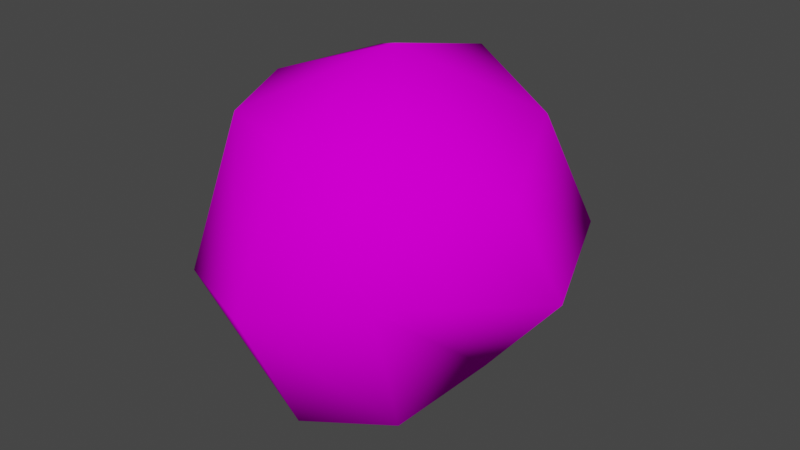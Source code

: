 # Source: fire_rock.blend  (saved by Blender 2.90.8; exported with 4.5.12 LTS)
import bpy
from mathutils import Matrix  # noqa: F401  (used for matrix-valued properties, if any)

bpy.ops.wm.read_factory_settings(use_empty=True)
scene = bpy.context.scene
scene.name = 'Scene'

# ---- collections
col_collection = bpy.data.collections.new('Collection'); scene.collection.children.link(col_collection)

# ---- images (referenced by path relative to the original .blend; pixels are not part of the script)
import os
ASSET_DIR = os.environ.get("B2B_ASSET_DIR", "")  # directory of the original .blend (textures are referenced by path, not embedded)
HERE = os.path.dirname(os.path.abspath(__file__))  # packed textures are extracted next to this script under _unpacked/

def load_image(name, relpath, width, height, colorspace="sRGB"):
    """Load a texture the original file referenced (path relative to the .blend, or extracted next to this script)."""
    p = next((c for c in (os.path.join(HERE, relpath), os.path.join(ASSET_DIR, relpath)) if relpath and os.path.exists(c)), "")
    if p:
        img = bpy.data.images.load(p, check_existing=True)
        img.name = name
    else:  # same state as the original file: an image datablock whose file is absent (Cycles renders it pink)
        img = bpy.data.images.new(name, width, height)
        img.source = "FILE"
        img.filepath = "//" + (relpath or name)
    img.colorspace_settings.name = colorspace
    return img
img_fire_rock_png = load_image('fire_rock.png', 'fire_rock.png', 1024, 1024, 'sRGB')

# ---- materials (node trees are filled in below, after node groups)
mat_fire_rock = bpy.data.materials.new('fire_rock')
mat_fire_rock.use_transparent_shadow = False

# ---- material node trees
mat_fire_rock.use_nodes = True; mat_fire_rock.node_tree.nodes.clear()
_N = mat_fire_rock.node_tree.nodes; _L = mat_fire_rock.node_tree.links
n0 = _N.new('ShaderNodeBsdfPrincipled'); n0.name = 'Principled BSDF'; n0.location = (10, 300)
n0.distribution = 'GGX'
n0.subsurface_method = 'BURLEY'
n0.inputs[3].default_value = 1.45
n0.inputs[13].default_value = 0.0
n0.inputs[27].default_value = (0.0, 0.0, 0.0, 1.0)
n0.inputs[28].default_value = 1.0
n1 = _N.new('ShaderNodeOutputMaterial'); n1.name = 'Material Output'; n1.location = (300, 300)
n2 = _N.new('ShaderNodeTexImage'); n2.name = 'Image Texture'; n2.location = (-280, 280)
n2.image = img_fire_rock_png
_L.new(n0.outputs[0], n1.inputs[0])
_L.new(n2.outputs[0], n0.inputs[0])
n1.is_active_output = True

# ---- world
world_world = bpy.data.worlds.new('World'); scene.world = world_world
world_world.use_nodes = True; world_world.node_tree.nodes.clear()
_N = world_world.node_tree.nodes; _L = world_world.node_tree.links
n0 = _N.new('ShaderNodeOutputWorld'); n0.name = 'World Output'; n0.location = (300, 300)
n1 = _N.new('ShaderNodeBackground'); n1.name = 'Background'; n1.location = (10, 300)
n1.inputs[0].default_value = (0.05088, 0.05088, 0.05088, 1.0)
_L.new(n1.outputs[0], n0.inputs[0])
n0.is_active_output = True
world_world.color = (0.05088, 0.05088, 0.05088)
world_world.use_sun_shadow = False
world_world.sun_shadow_jitter_overblur = 0.0

# ---- meshes
me_sphere = bpy.data.meshes.new('Sphere')
me_sphere.from_pydata([(-0.07797, 0.7829, 0.7657), (-0.01029, 1.015, 0.01102), (-0.01031, 0.7774, -0.5103), (0.5325, 0.4683, 0.6344), (0.6699, 0.7154, 0.02407), (0.2623, 0.5621, -0.5269), (0.7867, -0.15, 0.4974), (0.9684, -0.01299, -0.005937), (0.5276, 0.05442, -0.55), (0.4713, -0.5596, 0.6341), (0.4565, -0.6818, 0.07749), (0.4267, -0.4794, -0.6474), (-0.02933, 0.05762, -0.8381), (-0.004634, -0.7068, 0.7081), (-0.05625, -0.9987, -0.01869), (-0.0004371, -0.7029, -0.6958), (0.009554, -0.002724, 0.9814), (-0.5171, -0.5101, 0.6791), (-0.6926, -0.6865, -0.1352), (-0.485, -0.479, -0.7101), (-0.7306, -0.0229, 0.702), (-0.9101, -0.1279, -0.001794), (-0.6189, 0.01999, -0.5983), (-0.5333, 0.5361, 0.7343), (-0.6783, 0.6986, 0.03367), (-0.2758, 0.6025, -0.4265)], [], [(12, 2, 5), (1, 0, 3, 4), (2, 1, 4, 5), (0, 16, 3), (12, 5, 8), (4, 3, 6, 7), (5, 4, 7, 8), (3, 16, 6), (12, 8, 11), (7, 6, 9, 10), (8, 7, 10, 11), (6, 16, 9), (12, 11, 15), (10, 9, 13, 14), (11, 10, 14, 15), (9, 16, 13), (12, 15, 19), (14, 13, 17, 18), (15, 14, 18, 19), (13, 16, 17), (17, 16, 20), (12, 19, 22), (18, 17, 20, 21), (19, 18, 21, 22), (22, 21, 24, 25), (20, 16, 23), (12, 22, 25), (21, 20, 23, 24), (25, 24, 1, 2), (23, 16, 0), (12, 25, 2), (24, 23, 0, 1)])
me_sphere.polygons.foreach_set('use_smooth', [True] * 32)
_uv = me_sphere.uv_layers.new(name='UVMap')
_uv.uv.foreach_set('vector', [0.9981, 1.341e-07, 0.4982, 0.2527, 0.7475, 0.2526, 0.4986, 0.5027, 0.499, 0.7527, 0.7483, 0.7526, 0.7479, 0.5026, 0.4982, 0.2527, 0.4986, 0.5027, 0.7479, 0.5026, 0.7475, 0.2526, 0.499, 0.7527, 0.9965, 1.0, 0.7483, 0.7526, 0.9981, 1.341e-07, 0.7475, 0.2526, 0.9977, 0.25, 0.7479, 0.5026, 0.7483, 0.7526, 0.9969, 0.75, 0.9973, 0.5, 0.7475, 0.2526, 0.7479, 0.5026, 0.9973, 0.5, 0.9977, 0.25, 0.7483, 0.7526, 0.9965, 1.0, 0.9969, 0.75, 0.9981, 1.341e-07, 0.9977, 0.25, 0.7484, 0.2499, 0.9973, 0.5, 0.9969, 0.75, 0.7476, 0.7499, 0.748, 0.4999, 0.9977, 0.25, 0.9973, 0.5, 0.748, 0.4999, 0.7484, 0.2499, 0.9969, 0.75, 0.9965, 1.0, 0.7476, 0.7499, 0.9981, 1.341e-07, 0.7484, 0.2499, 0.499, 0.2498, 0.748, 0.4999, 0.7476, 0.7499, 0.4983, 0.7498, 0.4986, 0.4998, 0.7484, 0.2499, 0.748, 0.4999, 0.4986, 0.4998, 0.499, 0.2498, 0.7476, 0.7499, 0.9965, 1.0, 0.4983, 0.7498, 0.9981, 1.341e-07, 0.499, 0.2498, 0.2497, 0.2497, 0.4986, 0.4998, 0.4983, 0.7498, 0.2489, 0.7497, 0.2493, 0.4997, 0.499, 0.2498, 0.4986, 0.4998, 0.2493, 0.4997, 0.2497, 0.2497, 0.4983, 0.7498, 0.9965, 1.0, 0.2489, 0.7497, 0.2489, 0.7497, 0.9965, 1.0, -0.0003876, 0.7496, 0.9981, 1.341e-07, 0.2497, 0.2497, 0.000388, 0.2496, 0.2493, 0.4997, 0.2489, 0.7497, -0.0003876, 0.7496, 2.972e-07, 0.4996, 0.2497, 0.2497, 0.2493, 0.4997, 2.972e-07, 0.4996, 0.000388, 0.2496, -0.0004656, 0.2528, -7.775e-05, 0.5028, 0.2492, 0.5028, 0.2489, 0.2528, 0.0003101, 0.7528, 0.9965, 1.0, 0.2496, 0.7528, 0.9981, 1.341e-07, -0.0004656, 0.2528, 0.2489, 0.2528, -7.775e-05, 0.5028, 0.0003101, 0.7528, 0.2496, 0.7528, 0.2492, 0.5028, 0.2489, 0.2528, 0.2492, 0.5028, 0.4986, 0.5027, 0.4982, 0.2527, 0.2496, 0.7528, 0.9965, 1.0, 0.499, 0.7527, 0.9981, 1.341e-07, 0.2489, 0.2528, 0.4982, 0.2527, 0.2492, 0.5028, 0.2496, 0.7528, 0.499, 0.7527, 0.4986, 0.5027])
me_sphere.materials.append(mat_fire_rock)
me_sphere.use_remesh_fix_poles = True
me_sphere.use_remesh_preserve_attributes = False
me_sphere.use_mirror_vertex_groups = False
me_sphere.update()

# ---- objects
ob_sphere = bpy.data.objects.new('Sphere', me_sphere)

# ---- transforms, parenting, visibility, modifiers, constraints
ob_sphere.location = (0.0, 0.0, 0.0)
ob_sphere.lineart.crease_threshold = 0.0

# ---- collection membership
col_collection.objects.link(ob_sphere)

# ---- scene / render settings (as saved in the file)
scene.frame_start = 1; scene.frame_end = 250; scene.frame_set(1)
scene.render.engine = 'BLENDER_EEVEE_NEXT'
scene.cycles.use_denoising = False
scene.cycles.samples = 128
scene.cycles.sampling_pattern = 'TABULATED_SOBOL'
scene.cycles.use_adaptive_sampling = False
scene.cycles.use_light_tree = False
scene.view_settings.view_transform = 'Filmic'
bpy.context.view_layer.update()

# ---- added for rendering (the .blend has no active camera and no usable light): camera, sun
cam_auto = bpy.data.cameras.new('AutoCamera')
cam_auto.lens = 50.0
cam_auto.sensor_width = 36.0
cam_auto.clip_end = 1000.0
ob_auto_camera = bpy.data.objects.new('AutoCamera', cam_auto)
scene.collection.objects.link(ob_auto_camera)
ob_auto_camera.location = (3.08306, -3.65641, 2.51476)
ob_auto_camera.rotation_euler = (1.09748, -7.21219e-08, 0.694738)
scene.camera = ob_auto_camera
light_auto_sun = bpy.data.lights.new('AutoSun', 'SUN')
light_auto_sun.energy = 3.0
light_auto_sun.angle = 0.0523599
ob_auto_sun = bpy.data.objects.new('AutoSun', light_auto_sun)
scene.collection.objects.link(ob_auto_sun)
ob_auto_sun.rotation_euler = (0.872665, 0.174533, 0.523599)
bpy.context.view_layer.update()
